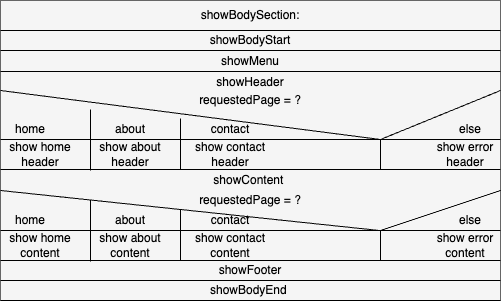

The diagram above was exported from draw.io. Its source (the exported page's mxGraphModel, read from the mxfile embedded in the PNG):
<mxGraphModel dx="562" dy="802" grid="1" gridSize="10" guides="1" tooltips="1" connect="1" arrows="1" fold="1" page="1" pageScale="1" pageWidth="827" pageHeight="1169" math="0" shadow="0">
  <root>
    <mxCell id="0" />
    <mxCell id="1" parent="0" />
    <mxCell id="42" style="edgeStyle=none;html=1;exitX=0;exitY=0;exitDx=0;exitDy=0;entryX=0.781;entryY=1.017;entryDx=0;entryDy=0;entryPerimeter=0;strokeColor=#000000;fontColor=#000000;endArrow=none;endFill=0;" parent="1" edge="1">
      <mxGeometry relative="1" as="geometry">
        <mxPoint x="570.5" y="182.38" as="targetPoint" />
      </mxGeometry>
    </mxCell>
    <mxCell id="50" value="" style="whiteSpace=wrap;html=1;fontColor=#333333;fillColor=#f5f5f5;strokeColor=#666666;" parent="1" vertex="1">
      <mxGeometry x="180" y="200" width="500" height="300" as="geometry" />
    </mxCell>
    <mxCell id="51" value="&lt;font color=&quot;#000000&quot;&gt;showBodySection:&lt;/font&gt;" style="text;strokeColor=none;align=center;fillColor=none;html=1;verticalAlign=middle;whiteSpace=wrap;rounded=0;" parent="1" vertex="1">
      <mxGeometry x="180" y="200" width="500" height="30" as="geometry" />
    </mxCell>
    <mxCell id="121" style="edgeStyle=none;html=1;exitX=0;exitY=0;exitDx=0;exitDy=0;strokeColor=#000000;fontColor=#000000;endArrow=none;endFill=0;" parent="1" source="108" edge="1">
      <mxGeometry relative="1" as="geometry">
        <mxPoint x="560" y="339" as="targetPoint" />
      </mxGeometry>
    </mxCell>
    <mxCell id="122" style="edgeStyle=none;html=1;exitX=1;exitY=0;exitDx=0;exitDy=0;strokeColor=#000000;fontColor=#000000;endArrow=none;endFill=0;" parent="1" source="108" edge="1">
      <mxGeometry relative="1" as="geometry">
        <mxPoint x="560" y="339" as="targetPoint" />
      </mxGeometry>
    </mxCell>
    <mxCell id="108" value="&lt;font color=&quot;#000000&quot;&gt;requestedPage = ?&lt;/font&gt;" style="text;strokeColor=none;align=center;fillColor=none;html=1;verticalAlign=middle;whiteSpace=wrap;rounded=0;" parent="1" vertex="1">
      <mxGeometry x="180" y="290" width="500" height="20" as="geometry" />
    </mxCell>
    <mxCell id="109" value="home" style="text;strokeColor=none;align=center;fillColor=none;html=1;verticalAlign=middle;whiteSpace=wrap;rounded=0;fontColor=#000000;" parent="1" vertex="1">
      <mxGeometry x="180" y="319" width="60" height="20" as="geometry" />
    </mxCell>
    <mxCell id="123" style="edgeStyle=none;html=1;exitX=1;exitY=1;exitDx=0;exitDy=0;entryX=0;entryY=1;entryDx=0;entryDy=0;strokeColor=#000000;fontColor=#000000;endArrow=none;endFill=0;" parent="1" source="110" target="109" edge="1">
      <mxGeometry relative="1" as="geometry" />
    </mxCell>
    <mxCell id="110" value="else" style="text;strokeColor=none;align=center;fillColor=none;html=1;verticalAlign=middle;whiteSpace=wrap;rounded=0;fontColor=#000000;" parent="1" vertex="1">
      <mxGeometry x="620" y="319" width="60" height="20" as="geometry" />
    </mxCell>
    <mxCell id="111" value="contact" style="text;strokeColor=none;align=center;fillColor=none;html=1;verticalAlign=middle;whiteSpace=wrap;rounded=0;fontColor=#000000;" parent="1" vertex="1">
      <mxGeometry x="380" y="319" width="60" height="20" as="geometry" />
    </mxCell>
    <mxCell id="112" value="about" style="text;strokeColor=none;align=center;fillColor=none;html=1;verticalAlign=middle;whiteSpace=wrap;rounded=0;fontColor=#000000;" parent="1" vertex="1">
      <mxGeometry x="280" y="319" width="60" height="20" as="geometry" />
    </mxCell>
    <mxCell id="113" value="&lt;font color=&quot;#000000&quot;&gt;showBodyStart&lt;/font&gt;" style="text;strokeColor=none;align=center;fillColor=none;html=1;verticalAlign=middle;whiteSpace=wrap;rounded=0;" parent="1" vertex="1">
      <mxGeometry x="180" y="230" width="500" height="20" as="geometry" />
    </mxCell>
    <mxCell id="114" value="&lt;font color=&quot;#000000&quot;&gt;showHeader&lt;/font&gt;" style="text;strokeColor=none;align=center;fillColor=none;html=1;verticalAlign=middle;whiteSpace=wrap;rounded=0;" parent="1" vertex="1">
      <mxGeometry x="180" y="272" width="500" height="20" as="geometry" />
    </mxCell>
    <mxCell id="115" value="&lt;font color=&quot;#000000&quot;&gt;showMenu&lt;/font&gt;" style="text;strokeColor=none;align=center;fillColor=none;html=1;verticalAlign=middle;whiteSpace=wrap;rounded=0;" parent="1" vertex="1">
      <mxGeometry x="180" y="251" width="500" height="20" as="geometry" />
    </mxCell>
    <mxCell id="116" value="&lt;font color=&quot;#000000&quot;&gt;showContent&amp;nbsp;&lt;/font&gt;" style="text;strokeColor=none;align=center;fillColor=none;html=1;verticalAlign=middle;whiteSpace=wrap;rounded=0;" parent="1" vertex="1">
      <mxGeometry x="180" y="370" width="500" height="20" as="geometry" />
    </mxCell>
    <mxCell id="117" value="&lt;font color=&quot;#000000&quot;&gt;showFooter&lt;br&gt;&lt;/font&gt;" style="text;strokeColor=none;align=center;fillColor=none;html=1;verticalAlign=middle;whiteSpace=wrap;rounded=0;" parent="1" vertex="1">
      <mxGeometry x="180" y="460" width="500" height="20" as="geometry" />
    </mxCell>
    <mxCell id="118" value="&lt;font color=&quot;#000000&quot;&gt;showBodyEnd&amp;nbsp;&lt;br&gt;&lt;/font&gt;" style="text;strokeColor=none;align=center;fillColor=none;html=1;verticalAlign=middle;whiteSpace=wrap;rounded=0;" parent="1" vertex="1">
      <mxGeometry x="180" y="480" width="500" height="20" as="geometry" />
    </mxCell>
    <mxCell id="119" style="edgeStyle=none;html=1;exitX=0;exitY=1;exitDx=0;exitDy=0;entryX=1;entryY=1;entryDx=0;entryDy=0;strokeColor=#000000;fontColor=#000000;endArrow=none;endFill=0;" parent="1" source="51" target="51" edge="1">
      <mxGeometry relative="1" as="geometry" />
    </mxCell>
    <mxCell id="120" style="edgeStyle=none;html=1;exitX=0;exitY=1;exitDx=0;exitDy=0;entryX=1;entryY=1;entryDx=0;entryDy=0;strokeColor=#000000;fontColor=#000000;endArrow=none;endFill=0;" parent="1" source="113" target="113" edge="1">
      <mxGeometry relative="1" as="geometry" />
    </mxCell>
    <mxCell id="128" style="edgeStyle=none;html=1;exitX=0;exitY=1;exitDx=0;exitDy=0;entryX=1;entryY=1;entryDx=0;entryDy=0;strokeColor=#000000;fontColor=#000000;endArrow=none;endFill=0;" parent="1" source="124" target="127" edge="1">
      <mxGeometry relative="1" as="geometry" />
    </mxCell>
    <mxCell id="124" value="show home header" style="text;strokeColor=none;align=center;fillColor=none;html=1;verticalAlign=middle;whiteSpace=wrap;rounded=0;fontColor=#000000;" parent="1" vertex="1">
      <mxGeometry x="180" y="339" width="80" height="30" as="geometry" />
    </mxCell>
    <mxCell id="125" value="show about header" style="text;strokeColor=none;align=center;fillColor=none;html=1;verticalAlign=middle;whiteSpace=wrap;rounded=0;fontColor=#000000;" parent="1" vertex="1">
      <mxGeometry x="270" y="339" width="80" height="30" as="geometry" />
    </mxCell>
    <mxCell id="126" value="show contact header" style="text;strokeColor=none;align=center;fillColor=none;html=1;verticalAlign=middle;whiteSpace=wrap;rounded=0;fontColor=#000000;" parent="1" vertex="1">
      <mxGeometry x="370" y="339" width="80" height="30" as="geometry" />
    </mxCell>
    <mxCell id="127" value="show error header" style="text;strokeColor=none;align=center;fillColor=none;html=1;verticalAlign=middle;whiteSpace=wrap;rounded=0;fontColor=#000000;" parent="1" vertex="1">
      <mxGeometry x="610" y="339" width="70" height="30" as="geometry" />
    </mxCell>
    <mxCell id="129" value="" style="edgeStyle=none;orthogonalLoop=1;jettySize=auto;html=1;strokeColor=#000000;fontColor=#000000;endArrow=none;endFill=0;" parent="1" edge="1">
      <mxGeometry width="80" relative="1" as="geometry">
        <mxPoint x="560" y="339" as="sourcePoint" />
        <mxPoint x="560" y="369" as="targetPoint" />
        <Array as="points" />
      </mxGeometry>
    </mxCell>
    <mxCell id="130" value="" style="edgeStyle=none;orthogonalLoop=1;jettySize=auto;html=1;strokeColor=#000000;fontColor=#000000;endArrow=none;endFill=0;" parent="1" edge="1">
      <mxGeometry width="80" relative="1" as="geometry">
        <mxPoint x="360" y="318" as="sourcePoint" />
        <mxPoint x="360" y="369" as="targetPoint" />
        <Array as="points" />
      </mxGeometry>
    </mxCell>
    <mxCell id="131" value="" style="edgeStyle=none;orthogonalLoop=1;jettySize=auto;html=1;strokeColor=#000000;fontColor=#000000;endArrow=none;endFill=0;" parent="1" edge="1">
      <mxGeometry width="80" relative="1" as="geometry">
        <mxPoint x="270" y="309" as="sourcePoint" />
        <mxPoint x="270" y="370" as="targetPoint" />
        <Array as="points" />
      </mxGeometry>
    </mxCell>
    <mxCell id="132" style="edgeStyle=none;html=1;exitX=0;exitY=1;exitDx=0;exitDy=0;entryX=1;entryY=1;entryDx=0;entryDy=0;strokeColor=#000000;fontColor=#000000;endArrow=none;endFill=0;" parent="1" source="115" target="115" edge="1">
      <mxGeometry relative="1" as="geometry" />
    </mxCell>
    <mxCell id="134" style="edgeStyle=none;html=1;exitX=0;exitY=0;exitDx=0;exitDy=0;entryX=0.76;entryY=0.364;entryDx=0;entryDy=0;entryPerimeter=0;strokeColor=#000000;fontColor=#000000;endArrow=none;endFill=0;" parent="1" source="136" edge="1">
      <mxGeometry relative="1" as="geometry">
        <mxPoint x="560" y="430.12" as="targetPoint" />
      </mxGeometry>
    </mxCell>
    <mxCell id="135" style="edgeStyle=none;html=1;exitX=1;exitY=0;exitDx=0;exitDy=0;strokeColor=#000000;fontColor=#000000;endArrow=none;endFill=0;" parent="1" source="136" edge="1">
      <mxGeometry relative="1" as="geometry">
        <mxPoint x="560" y="430" as="targetPoint" />
      </mxGeometry>
    </mxCell>
    <mxCell id="136" value="&lt;font color=&quot;#000000&quot;&gt;requestedPage = ?&lt;/font&gt;" style="text;strokeColor=none;align=center;fillColor=none;html=1;verticalAlign=middle;whiteSpace=wrap;rounded=0;" parent="1" vertex="1">
      <mxGeometry x="180" y="390" width="500" height="20" as="geometry" />
    </mxCell>
    <mxCell id="137" value="home" style="text;strokeColor=none;align=center;fillColor=none;html=1;verticalAlign=middle;whiteSpace=wrap;rounded=0;fontColor=#000000;" parent="1" vertex="1">
      <mxGeometry x="180" y="410" width="60" height="20" as="geometry" />
    </mxCell>
    <mxCell id="138" style="edgeStyle=none;html=1;exitX=1;exitY=1;exitDx=0;exitDy=0;entryX=0;entryY=1;entryDx=0;entryDy=0;strokeColor=#000000;fontColor=#000000;endArrow=none;endFill=0;" parent="1" source="139" target="137" edge="1">
      <mxGeometry relative="1" as="geometry" />
    </mxCell>
    <mxCell id="139" value="else" style="text;strokeColor=none;align=center;fillColor=none;html=1;verticalAlign=middle;whiteSpace=wrap;rounded=0;fontColor=#000000;" parent="1" vertex="1">
      <mxGeometry x="620" y="410" width="60" height="20" as="geometry" />
    </mxCell>
    <mxCell id="140" value="contact" style="text;strokeColor=none;align=center;fillColor=none;html=1;verticalAlign=middle;whiteSpace=wrap;rounded=0;fontColor=#000000;" parent="1" vertex="1">
      <mxGeometry x="380" y="410" width="60" height="20" as="geometry" />
    </mxCell>
    <mxCell id="141" value="about" style="text;strokeColor=none;align=center;fillColor=none;html=1;verticalAlign=middle;whiteSpace=wrap;rounded=0;fontColor=#000000;" parent="1" vertex="1">
      <mxGeometry x="280" y="410" width="60" height="20" as="geometry" />
    </mxCell>
    <mxCell id="142" style="edgeStyle=none;html=1;exitX=0;exitY=1;exitDx=0;exitDy=0;entryX=1;entryY=1;entryDx=0;entryDy=0;strokeColor=#000000;fontColor=#000000;endArrow=none;endFill=0;" parent="1" source="143" target="146" edge="1">
      <mxGeometry relative="1" as="geometry" />
    </mxCell>
    <mxCell id="143" value="show home content" style="text;strokeColor=none;align=center;fillColor=none;html=1;verticalAlign=middle;whiteSpace=wrap;rounded=0;fontColor=#000000;" parent="1" vertex="1">
      <mxGeometry x="180" y="430" width="80" height="30" as="geometry" />
    </mxCell>
    <mxCell id="144" value="show about content" style="text;strokeColor=none;align=center;fillColor=none;html=1;verticalAlign=middle;whiteSpace=wrap;rounded=0;fontColor=#000000;" parent="1" vertex="1">
      <mxGeometry x="270" y="430" width="80" height="30" as="geometry" />
    </mxCell>
    <mxCell id="145" value="show contact content" style="text;strokeColor=none;align=center;fillColor=none;html=1;verticalAlign=middle;whiteSpace=wrap;rounded=0;fontColor=#000000;" parent="1" vertex="1">
      <mxGeometry x="370" y="430" width="80" height="30" as="geometry" />
    </mxCell>
    <mxCell id="146" value="show error content" style="text;strokeColor=none;align=center;fillColor=none;html=1;verticalAlign=middle;whiteSpace=wrap;rounded=0;fontColor=#000000;" parent="1" vertex="1">
      <mxGeometry x="610" y="430" width="70" height="30" as="geometry" />
    </mxCell>
    <mxCell id="147" value="" style="edgeStyle=none;orthogonalLoop=1;jettySize=auto;html=1;strokeColor=#000000;fontColor=#000000;endArrow=none;endFill=0;" parent="1" edge="1">
      <mxGeometry width="80" relative="1" as="geometry">
        <mxPoint x="560" y="430" as="sourcePoint" />
        <mxPoint x="560" y="460" as="targetPoint" />
        <Array as="points" />
      </mxGeometry>
    </mxCell>
    <mxCell id="148" value="" style="edgeStyle=none;orthogonalLoop=1;jettySize=auto;html=1;strokeColor=#000000;fontColor=#000000;endArrow=none;endFill=0;" parent="1" edge="1">
      <mxGeometry width="80" relative="1" as="geometry">
        <mxPoint x="360" y="409" as="sourcePoint" />
        <mxPoint x="360" y="460" as="targetPoint" />
        <Array as="points" />
      </mxGeometry>
    </mxCell>
    <mxCell id="149" value="" style="edgeStyle=none;orthogonalLoop=1;jettySize=auto;html=1;strokeColor=#000000;fontColor=#000000;endArrow=none;endFill=0;" parent="1" edge="1">
      <mxGeometry width="80" relative="1" as="geometry">
        <mxPoint x="270" y="400" as="sourcePoint" />
        <mxPoint x="270" y="461" as="targetPoint" />
        <Array as="points" />
      </mxGeometry>
    </mxCell>
    <mxCell id="150" style="edgeStyle=none;html=1;exitX=0;exitY=1;exitDx=0;exitDy=0;entryX=1;entryY=1;entryDx=0;entryDy=0;strokeColor=#000000;fontColor=#000000;endArrow=none;endFill=0;" parent="1" source="117" target="117" edge="1">
      <mxGeometry relative="1" as="geometry" />
    </mxCell>
    <mxCell id="151" style="edgeStyle=none;html=1;exitX=0;exitY=1;exitDx=0;exitDy=0;entryX=1;entryY=1;entryDx=0;entryDy=0;strokeColor=#000000;fontColor=#000000;endArrow=none;endFill=0;" parent="1" source="118" target="118" edge="1">
      <mxGeometry relative="1" as="geometry" />
    </mxCell>
  </root>
</mxGraphModel>